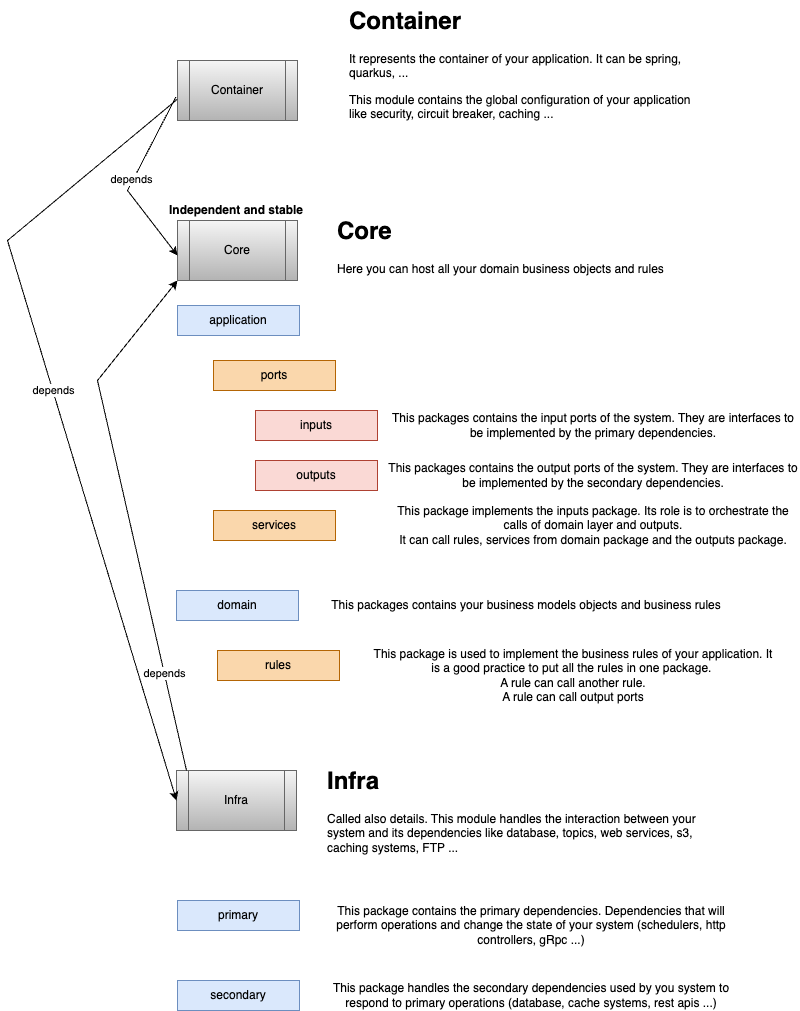

The diagram above was exported from draw.io. Its source (the exported page's mxGraphModel, read from the mxfile embedded in the PNG):
<mxGraphModel dx="2195" dy="723" grid="1" gridSize="10" guides="1" tooltips="1" connect="1" arrows="1" fold="1" page="1" pageScale="1" pageWidth="827" pageHeight="1169" math="0" shadow="0">
  <root>
    <mxCell id="0" />
    <mxCell id="1" parent="0" />
    <mxCell id="wHym8VwZQHd57l684xKs-1" value="Container" style="shape=process;whiteSpace=wrap;html=1;backgroundOutline=1;fillColor=#f5f5f5;gradientColor=#b3b3b3;strokeColor=#666666;" vertex="1" parent="1">
      <mxGeometry x="80" y="340" width="120" height="60" as="geometry" />
    </mxCell>
    <mxCell id="wHym8VwZQHd57l684xKs-2" value="Core" style="shape=process;whiteSpace=wrap;html=1;backgroundOutline=1;fillColor=#f5f5f5;gradientColor=#b3b3b3;strokeColor=#666666;" vertex="1" parent="1">
      <mxGeometry x="80" y="500" width="120" height="60" as="geometry" />
    </mxCell>
    <mxCell id="wHym8VwZQHd57l684xKs-3" value="Infra" style="shape=process;whiteSpace=wrap;html=1;backgroundOutline=1;fillColor=#f5f5f5;gradientColor=#b3b3b3;strokeColor=#666666;" vertex="1" parent="1">
      <mxGeometry x="79" y="1050" width="120" height="60" as="geometry" />
    </mxCell>
    <mxCell id="wHym8VwZQHd57l684xKs-4" value="&lt;h1 style=&quot;margin-top: 0px;&quot;&gt;Container&lt;/h1&gt;&lt;p&gt;It represents the container of your application. It can be spring, quarkus, ...&lt;/p&gt;&lt;p&gt;This module contains the global configuration of your application like security, circuit breaker, caching ...&lt;/p&gt;" style="text;html=1;whiteSpace=wrap;overflow=hidden;rounded=0;" vertex="1" parent="1">
      <mxGeometry x="250" y="280" width="350" height="120" as="geometry" />
    </mxCell>
    <mxCell id="wHym8VwZQHd57l684xKs-5" value="&lt;h1 style=&quot;margin-top: 0px;&quot;&gt;Core&lt;/h1&gt;&lt;p&gt;Here you can host all your domain business objects and rules&lt;/p&gt;" style="text;html=1;whiteSpace=wrap;overflow=hidden;rounded=0;" vertex="1" parent="1">
      <mxGeometry x="238" y="490" width="351" height="70" as="geometry" />
    </mxCell>
    <mxCell id="wHym8VwZQHd57l684xKs-6" value="&lt;h1 style=&quot;margin-top: 0px;&quot;&gt;Infra&lt;/h1&gt;&lt;p&gt;Called also details. This module handles the interaction between your system and its dependencies like database, topics, web services, s3, caching systems, FTP ...&lt;/p&gt;" style="text;html=1;whiteSpace=wrap;overflow=hidden;rounded=0;" vertex="1" parent="1">
      <mxGeometry x="228" y="1040" width="402" height="100" as="geometry" />
    </mxCell>
    <mxCell id="wHym8VwZQHd57l684xKs-7" value="primary" style="rounded=0;whiteSpace=wrap;html=1;fillColor=#dae8fc;strokeColor=#6c8ebf;" vertex="1" parent="1">
      <mxGeometry x="80" y="1180" width="122" height="30" as="geometry" />
    </mxCell>
    <mxCell id="wHym8VwZQHd57l684xKs-8" value="This package contains the primary dependencies. Dependencies that will perform operations and change the state of your system (schedulers, http controllers, gRpc ...)" style="text;html=1;align=center;verticalAlign=middle;whiteSpace=wrap;rounded=0;" vertex="1" parent="1">
      <mxGeometry x="228" y="1190" width="412" height="30" as="geometry" />
    </mxCell>
    <mxCell id="wHym8VwZQHd57l684xKs-9" value="secondary" style="rounded=0;whiteSpace=wrap;html=1;fillColor=#dae8fc;strokeColor=#6c8ebf;" vertex="1" parent="1">
      <mxGeometry x="80" y="1260" width="122" height="30" as="geometry" />
    </mxCell>
    <mxCell id="wHym8VwZQHd57l684xKs-10" value="This package handles the secondary dependencies used by you system to respond to primary operations (database, cache systems, rest apis ...)" style="text;html=1;align=center;verticalAlign=middle;whiteSpace=wrap;rounded=0;" vertex="1" parent="1">
      <mxGeometry x="228" y="1260" width="412" height="30" as="geometry" />
    </mxCell>
    <mxCell id="wHym8VwZQHd57l684xKs-11" value="domain" style="rounded=0;whiteSpace=wrap;html=1;fillColor=#dae8fc;strokeColor=#6c8ebf;" vertex="1" parent="1">
      <mxGeometry x="79" y="870" width="122" height="30" as="geometry" />
    </mxCell>
    <mxCell id="wHym8VwZQHd57l684xKs-12" value="application" style="rounded=0;whiteSpace=wrap;html=1;fillColor=#dae8fc;strokeColor=#6c8ebf;" vertex="1" parent="1">
      <mxGeometry x="80" y="585" width="122" height="30" as="geometry" />
    </mxCell>
    <mxCell id="wHym8VwZQHd57l684xKs-13" value="ports" style="rounded=0;whiteSpace=wrap;html=1;fillColor=#fad7ac;strokeColor=#b46504;" vertex="1" parent="1">
      <mxGeometry x="116" y="640" width="122" height="30" as="geometry" />
    </mxCell>
    <mxCell id="wHym8VwZQHd57l684xKs-14" value="inputs" style="rounded=0;whiteSpace=wrap;html=1;fillColor=#fad9d5;strokeColor=#ae4132;" vertex="1" parent="1">
      <mxGeometry x="158" y="690" width="122" height="30" as="geometry" />
    </mxCell>
    <mxCell id="wHym8VwZQHd57l684xKs-15" value="outputs" style="rounded=0;whiteSpace=wrap;html=1;fillColor=#fad9d5;strokeColor=#ae4132;" vertex="1" parent="1">
      <mxGeometry x="158" y="740" width="122" height="30" as="geometry" />
    </mxCell>
    <mxCell id="wHym8VwZQHd57l684xKs-16" value="This packages contains the input ports of the system. They are interfaces to be implemented by the primary dependencies." style="text;html=1;align=center;verticalAlign=middle;whiteSpace=wrap;rounded=0;" vertex="1" parent="1">
      <mxGeometry x="290" y="690" width="412" height="30" as="geometry" />
    </mxCell>
    <mxCell id="wHym8VwZQHd57l684xKs-17" value="This packages contains the output ports of the system. They are interfaces to be implemented by the secondary dependencies." style="text;html=1;align=center;verticalAlign=middle;whiteSpace=wrap;rounded=0;" vertex="1" parent="1">
      <mxGeometry x="290" y="740" width="412" height="30" as="geometry" />
    </mxCell>
    <mxCell id="wHym8VwZQHd57l684xKs-18" value="services" style="rounded=0;whiteSpace=wrap;html=1;fillColor=#fad7ac;strokeColor=#b46504;" vertex="1" parent="1">
      <mxGeometry x="116" y="790" width="122" height="30" as="geometry" />
    </mxCell>
    <mxCell id="wHym8VwZQHd57l684xKs-19" value="This package implements the inputs package. Its role is to orchestrate the calls of domain layer and outputs.&lt;br&gt;It can call rules, services from domain package and the outputs package." style="text;html=1;align=center;verticalAlign=middle;whiteSpace=wrap;rounded=0;" vertex="1" parent="1">
      <mxGeometry x="290" y="790" width="412" height="30" as="geometry" />
    </mxCell>
    <mxCell id="wHym8VwZQHd57l684xKs-20" value="rules" style="rounded=0;whiteSpace=wrap;html=1;fillColor=#fad7ac;strokeColor=#b46504;" vertex="1" parent="1">
      <mxGeometry x="120" y="930" width="122" height="30" as="geometry" />
    </mxCell>
    <mxCell id="wHym8VwZQHd57l684xKs-22" value="This packages contains your business models objects and business rules" style="text;html=1;align=center;verticalAlign=middle;whiteSpace=wrap;rounded=0;" vertex="1" parent="1">
      <mxGeometry x="223" y="870" width="412" height="30" as="geometry" />
    </mxCell>
    <mxCell id="wHym8VwZQHd57l684xKs-23" value="This package is used to implement the business rules of your application. It is a good practice to put all the rules in one package.&amp;nbsp;&lt;div&gt;A rule can call another rule.&lt;/div&gt;&lt;div&gt;A rule can call output ports&lt;/div&gt;" style="text;html=1;align=center;verticalAlign=middle;whiteSpace=wrap;rounded=0;" vertex="1" parent="1">
      <mxGeometry x="270" y="940" width="412" height="30" as="geometry" />
    </mxCell>
    <mxCell id="wHym8VwZQHd57l684xKs-25" value="" style="endArrow=classic;html=1;rounded=0;exitX=-0.014;exitY=0.612;exitDx=0;exitDy=0;exitPerimeter=0;" edge="1" parent="1" source="wHym8VwZQHd57l684xKs-1">
      <mxGeometry width="50" height="50" relative="1" as="geometry">
        <mxPoint x="30" y="585" as="sourcePoint" />
        <mxPoint x="80" y="535" as="targetPoint" />
        <Array as="points">
          <mxPoint x="30" y="470" />
        </Array>
      </mxGeometry>
    </mxCell>
    <mxCell id="wHym8VwZQHd57l684xKs-28" value="depends" style="edgeLabel;html=1;align=center;verticalAlign=middle;resizable=0;points=[];" vertex="1" connectable="0" parent="wHym8VwZQHd57l684xKs-25">
      <mxGeometry x="-0.0028" y="-2" relative="1" as="geometry">
        <mxPoint as="offset" />
      </mxGeometry>
    </mxCell>
    <mxCell id="wHym8VwZQHd57l684xKs-26" value="" style="endArrow=classic;html=1;rounded=0;entryX=0;entryY=0.5;entryDx=0;entryDy=0;exitX=-0.001;exitY=0.645;exitDx=0;exitDy=0;exitPerimeter=0;" edge="1" parent="1" source="wHym8VwZQHd57l684xKs-1" target="wHym8VwZQHd57l684xKs-3">
      <mxGeometry width="50" height="50" relative="1" as="geometry">
        <mxPoint x="-70" y="580" as="sourcePoint" />
        <mxPoint x="-20" y="530" as="targetPoint" />
        <Array as="points">
          <mxPoint x="-90" y="520" />
        </Array>
      </mxGeometry>
    </mxCell>
    <mxCell id="wHym8VwZQHd57l684xKs-27" value="depends" style="edgeLabel;html=1;align=center;verticalAlign=middle;resizable=0;points=[];" vertex="1" connectable="0" parent="wHym8VwZQHd57l684xKs-26">
      <mxGeometry x="-0.0629" relative="1" as="geometry">
        <mxPoint as="offset" />
      </mxGeometry>
    </mxCell>
    <mxCell id="wHym8VwZQHd57l684xKs-29" value="" style="endArrow=classic;html=1;rounded=0;entryX=0;entryY=1;entryDx=0;entryDy=0;exitX=0;exitY=1;exitDx=0;exitDy=0;" edge="1" parent="1" target="wHym8VwZQHd57l684xKs-2">
      <mxGeometry width="50" height="50" relative="1" as="geometry">
        <mxPoint x="89" y="1050" as="sourcePoint" />
        <mxPoint x="90" y="500" as="targetPoint" />
        <Array as="points">
          <mxPoint y="660" />
        </Array>
      </mxGeometry>
    </mxCell>
    <mxCell id="wHym8VwZQHd57l684xKs-30" value="depends" style="edgeLabel;html=1;align=center;verticalAlign=middle;resizable=0;points=[];" vertex="1" connectable="0" parent="wHym8VwZQHd57l684xKs-29">
      <mxGeometry x="-0.6219" relative="1" as="geometry">
        <mxPoint as="offset" />
      </mxGeometry>
    </mxCell>
    <mxCell id="wHym8VwZQHd57l684xKs-31" value="&lt;font size=&quot;1&quot; style=&quot;&quot;&gt;&lt;b style=&quot;font-size: 12px;&quot;&gt;Independent and stable&lt;/b&gt;&lt;/font&gt;" style="text;html=1;align=center;verticalAlign=middle;whiteSpace=wrap;rounded=0;" vertex="1" parent="1">
      <mxGeometry x="69" y="475" width="140" height="30" as="geometry" />
    </mxCell>
  </root>
</mxGraphModel>